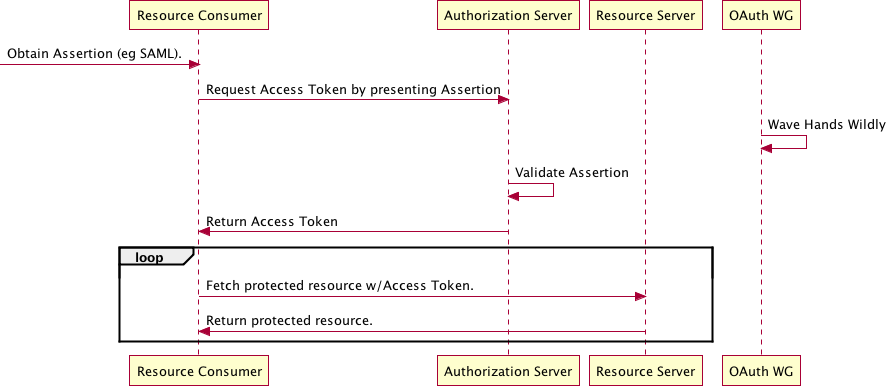

The diagram above was rendered by PlantUML. Its source (embedded in the PNG):
@startuml
participant "Resource Consumer" as RC
participant "Authorization Server" as AuthZ
participant "Resource Server" as RS
participant "OAuth WG" as OAuth
[-> RC: Obtain Assertion (eg SAML).
RC -> AuthZ: Request Access Token by presenting Assertion
OAuth -> OAuth: Wave Hands Wildly
AuthZ -> AuthZ: Validate Assertion
RC <- AuthZ: Return Access Token
loop
RC -> RS: Fetch protected resource w/Access Token.
RC <- RS: Return protected resource.
end
@enduml